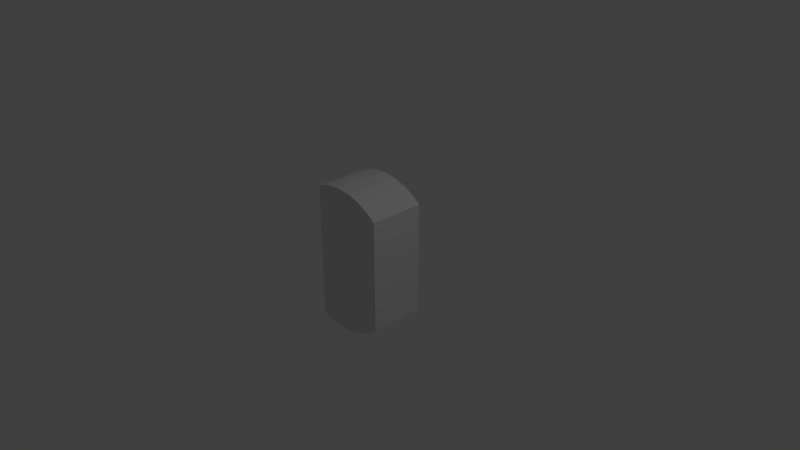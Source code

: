 # Source: b8p6.blend  (saved by Blender 2.78.0; exported with 4.5.12 LTS)
import bpy
from mathutils import Matrix  # noqa: F401  (used for matrix-valued properties, if any)

bpy.ops.wm.read_factory_settings(use_empty=True)
scene = bpy.context.scene
scene.name = 'Scene'

# ---- collections
col_collection_1 = bpy.data.collections.new('Collection 1'); scene.collection.children.link(col_collection_1)

# ---- materials (node trees are filled in below, after node groups)
mat_black = bpy.data.materials.new('black')
mat_black.alpha_threshold = 0.0
mat_black.use_transparent_shadow = False
mat_black.roughness = 0.5
mat_orange = bpy.data.materials.new('orange')
mat_orange.alpha_threshold = 0.0
mat_orange.use_transparent_shadow = False
mat_orange.roughness = 0.5

# ---- material node trees

# ---- world
world_world = bpy.data.worlds.new('World'); scene.world = world_world
world_world.color = (0.05088, 0.05088, 0.05088)
world_world.use_sun_shadow = False
world_world.sun_shadow_jitter_overblur = 0.0
world_world.cycles.sampling_method = 'MANUAL'

# ---- cameras
cam_camera = bpy.data.cameras.new('Camera')
cam_camera.clip_end = 100.0
cam_camera.lens = 35.0
cam_camera.sensor_width = 32.0
cam_camera.sensor_height = 18.0
cam_camera.ortho_scale = 7.314
cam_camera.dof.focus_distance = 0.0
cam_camera.dof.aperture_fstop = 128.0

# ---- lights
light_lamp = bpy.data.lights.new('Lamp', 'POINT')
light_lamp.transmission_factor = 0.0
light_lamp.cutoff_distance = 30.0
light_lamp.energy = 100.0
light_lamp.shadow_buffer_clip_start = 1.001
light_lamp.shadow_soft_size = 0.1
light_lamp.shadow_maximum_resolution = 0.006
light_lamp.use_absolute_resolution = True

# ---- meshes
me_cylinder_019 = bpy.data.meshes.new('Cylinder.019')
me_cylinder_019.from_pydata([(0.6473, 0.7569, -0.6226), (0.6473, -0.7569, -0.6226), (0.6473, 0.7569, -1.0), (0.6473, -0.7569, -1.0)], [], [(1, 3, 2, 0)])
me_cylinder_019.materials.append(mat_black)
me_cylinder_019.use_remesh_preserve_volume = False
me_cylinder_019.use_remesh_preserve_attributes = False
me_cylinder_019.use_mirror_vertex_groups = False
me_cylinder_019.update()
me_cylinder_018 = bpy.data.meshes.new('Cylinder.018')
me_cylinder_018.from_pydata([(-0.3613, -0.9327, -1.0), (-0.3613, -0.9327, -0.6226), (-0.3613, 0.9327, -0.6226), (-0.3613, 0.9327, -1.0)], [], [(2, 3, 0, 1)])
me_cylinder_018.materials.append(mat_black)
me_cylinder_018.use_remesh_preserve_volume = False
me_cylinder_018.use_remesh_preserve_attributes = False
me_cylinder_018.use_mirror_vertex_groups = False
me_cylinder_018.update()
me_cylinder_017 = bpy.data.meshes.new('Cylinder.017')
me_cylinder_017.from_pydata([(0.1951, 0.9808, -0.6202), (0.0, 1.0, -0.6202), (0.3827, 0.9239, -0.6202), (0.5556, 0.8315, -0.6202), (0.6464, 0.7569, -0.6202), (0.6464, -0.7569, -0.6202), (0.5556, -0.8315, -0.6202), (-0.3536, -0.9327, -0.6202), (-0.3536, 0.9327, -0.6202), (-3.258e-07, -1.0, -0.6202), (-0.1951, -0.9808, -0.6202), (0.3827, -0.9239, -0.6202), (0.1951, -0.9808, -0.6202), (-0.1951, 0.9808, -0.6202)], [], [(7, 10, 9, 12, 11, 6, 5, 4, 3, 2, 0, 1, 13, 8)])
me_cylinder_017.materials.append(mat_black)
me_cylinder_017.use_remesh_preserve_volume = False
me_cylinder_017.use_remesh_preserve_attributes = False
me_cylinder_017.use_mirror_vertex_groups = False
me_cylinder_017.update()
me_cylinder_007 = bpy.data.meshes.new('Cylinder.007')
me_cylinder_007.from_pydata([(0.0, 1.0, -1.0), (0.1951, 0.9808, -1.0), (0.3827, 0.9239, -1.0), (0.5556, 0.8315, -1.0), (0.5556, -0.8315, -1.0), (0.3827, -0.9239, -1.0), (0.1951, -0.9808, -1.0), (-3.258e-07, -1.0, -1.0), (-0.1951, -0.9808, -1.0), (-0.1951, 0.9808, -1.0), (-0.3536, -0.9327, -1.0), (0.1951, 0.9808, -0.6226), (0.0, 1.0, -0.6226), (0.3827, 0.9239, -0.6226), (0.5556, 0.8315, -0.6226), (0.6464, 0.7569, -0.6226), (0.6464, -0.7569, -0.6226), (0.5556, -0.8315, -0.6226), (0.6464, 0.7569, -1.0), (0.6464, -0.7569, -1.0), (-0.3536, -0.9327, -0.6226), (-0.3536, 0.9327, -0.6226), (-0.3536, 0.9327, -1.0), (-3.258e-07, -1.0, -0.6226), (-0.1951, -0.9808, -0.6226), (0.3827, -0.9239, -0.6226), (0.1951, -0.9808, -0.6226), (-0.1951, 0.9808, -0.6226)], [], [(0, 12, 11, 1), (1, 11, 13, 2), (2, 13, 14, 3), (3, 14, 15, 18), (4, 17, 25, 5), (5, 25, 26, 6), (6, 26, 23, 7), (7, 23, 24, 8), (8, 24, 20, 10), (9, 27, 12, 0), (0, 1, 2, 3, 18, 19, 4, 5, 6, 7, 8, 10, 22, 9), (19, 16, 17, 4), (16, 19, 18, 15), (22, 21, 27, 9), (21, 22, 10, 20), (20, 24, 23, 26, 25, 17, 16, 15, 14, 13, 11, 12, 27, 21)])
me_cylinder_007.materials.append(mat_orange)
me_cylinder_007.use_remesh_preserve_volume = False
me_cylinder_007.use_remesh_preserve_attributes = False
me_cylinder_007.use_mirror_vertex_groups = False
me_cylinder_007.update()

# ---- objects
ob_b8p6_b8p4_a3 = bpy.data.objects.new('b8p6_b8p4_a3', me_cylinder_019)
ob_b8p6_b8p4_a2 = bpy.data.objects.new('b8p6_b8p4_a2', me_cylinder_018)
ob_b8p6_b8p4_a1 = bpy.data.objects.new('b8p6_b8p4_a1', me_cylinder_017)
ob_b8p6 = bpy.data.objects.new('b8p6', me_cylinder_007)
ob_lamp = bpy.data.objects.new('Lamp', light_lamp)
ob_camera = bpy.data.objects.new('Camera', cam_camera)

# ---- transforms, parenting, visibility, modifiers, constraints
ob_b8p6_b8p4_a3.location = (-0.1419, -1.608, -0.01453)
ob_b8p6_b8p4_a3.rotation_euler = (1.571, -0.0, 0.0)
ob_b8p6_b8p4_a3.scale = (1.0, 1.0, 2.0)
ob_b8p6_b8p4_a3.lineart.crease_threshold = 0.0
ob_b8p6_b8p4_a2.location = (-0.1419, -1.608, -0.01453)
ob_b8p6_b8p4_a2.rotation_euler = (1.571, -0.0, 0.0)
ob_b8p6_b8p4_a2.scale = (1.0, 1.0, 2.0)
ob_b8p6_b8p4_a2.lineart.crease_threshold = 0.0
ob_b8p6_b8p4_a1.location = (-0.1419, -1.608, -0.01453)
ob_b8p6_b8p4_a1.rotation_euler = (1.571, -0.0, 0.0)
ob_b8p6_b8p4_a1.scale = (1.0, 1.0, 2.0)
ob_b8p6_b8p4_a1.lineart.crease_threshold = 0.0
ob_b8p6.location = (-0.1419, -1.608, -0.01453)
ob_b8p6.rotation_euler = (1.571, -0.0, 0.0)
ob_b8p6.scale = (1.0, 1.0, 2.0)
ob_b8p6.lineart.crease_threshold = 0.0
ob_lamp.location = (4.076, 1.005, 5.904)
ob_lamp.rotation_euler = (0.6503, 0.05522, 1.866)
ob_lamp.lock_rotations_4d = False
ob_lamp.empty_display_type = 'ARROWS'
ob_lamp.color = (0.0, 0.0, 0.0, 0.0)
ob_lamp.lineart.crease_threshold = 0.0
ob_camera.location = (7.481, -6.508, 5.344)
ob_camera.rotation_euler = (1.109, 0.0, 0.8149)
ob_camera.lock_rotations_4d = False
ob_camera.empty_display_type = 'ARROWS'
ob_camera.color = (0.0, 0.0, 0.0, 0.0)
ob_camera.display_type = 'WIRE'
ob_camera.lineart.crease_threshold = 0.0

# ---- collection membership
col_collection_1.objects.link(ob_b8p6_b8p4_a3)
col_collection_1.objects.link(ob_b8p6_b8p4_a2)
col_collection_1.objects.link(ob_b8p6_b8p4_a1)
col_collection_1.objects.link(ob_b8p6)
col_collection_1.objects.link(ob_lamp)
col_collection_1.objects.link(ob_camera)

# ---- scene / render settings (as saved in the file)
scene.camera = ob_camera
scene.frame_start = 1; scene.frame_end = 250; scene.frame_set(1)
scene.render.engine = 'BLENDER_EEVEE_NEXT'
scene.render.resolution_percentage = 50
scene.render.dither_intensity = 0.0
scene.cycles.use_denoising = False
scene.cycles.samples = 128
scene.cycles.sampling_pattern = 'TABULATED_SOBOL'
scene.cycles.light_sampling_threshold = 0.0
scene.cycles.use_adaptive_sampling = False
scene.cycles.use_light_tree = False
scene.cycles.blur_glossy = 0.0
scene.cycles.sample_clamp_indirect = 0.0
scene.view_settings.view_transform = 'Standard'
bpy.context.view_layer.update()
